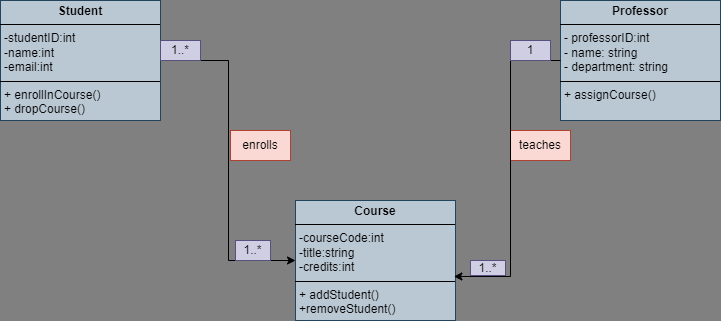

The diagram above was exported from draw.io. Its source (the exported page's mxGraphModel, read from the mxfile embedded in the PNG):
<mxGraphModel dx="794" dy="452" grid="1" gridSize="10" guides="1" tooltips="1" connect="1" arrows="1" fold="1" page="1" pageScale="1" pageWidth="850" pageHeight="1100" background="#808080" math="0" shadow="0">
  <root>
    <mxCell id="0" />
    <mxCell id="1" parent="0" />
    <mxCell id="ZYUFT8KlHCZdEGygy4eb-1" value="&lt;p style=&quot;margin:0px;margin-top:4px;text-align:center;&quot;&gt;&lt;b&gt;Course&lt;/b&gt;&lt;/p&gt;&lt;hr size=&quot;1&quot; style=&quot;border-style:solid;&quot;&gt;&lt;p style=&quot;margin:0px;margin-left:4px;&quot;&gt;-courseCode:int&lt;/p&gt;&lt;p style=&quot;margin:0px;margin-left:4px;&quot;&gt;-title:string&lt;/p&gt;&lt;p style=&quot;margin:0px;margin-left:4px;&quot;&gt;-credits:int&lt;/p&gt;&lt;hr size=&quot;1&quot; style=&quot;border-style:solid;&quot;&gt;&lt;p style=&quot;margin:0px;margin-left:4px;&quot;&gt;+ addStudent()&lt;/p&gt;&lt;p style=&quot;margin:0px;margin-left:4px;&quot;&gt;+removeStudent()&lt;/p&gt;" style="verticalAlign=top;align=left;overflow=fill;html=1;whiteSpace=wrap;fillColor=#bac8d3;strokeColor=#23445d;" vertex="1" parent="1">
      <mxGeometry x="345" y="410" width="160" height="120" as="geometry" />
    </mxCell>
    <mxCell id="ZYUFT8KlHCZdEGygy4eb-2" value="&lt;p style=&quot;margin:0px;margin-top:4px;text-align:center;&quot;&gt;&lt;b&gt;Professor&lt;/b&gt;&lt;/p&gt;&lt;hr size=&quot;1&quot; style=&quot;border-style:solid;&quot;&gt;&lt;p style=&quot;margin:0px;margin-left:4px;&quot;&gt;- professorID:int&lt;/p&gt;&lt;p style=&quot;margin:0px;margin-left:4px;&quot;&gt;- name: string&lt;/p&gt;&lt;p style=&quot;margin:0px;margin-left:4px;&quot;&gt;- department: string&lt;/p&gt;&lt;hr size=&quot;1&quot; style=&quot;border-style:solid;&quot;&gt;&lt;p style=&quot;margin:0px;margin-left:4px;&quot;&gt;+ assignCourse()&lt;/p&gt;" style="verticalAlign=top;align=left;overflow=fill;html=1;whiteSpace=wrap;fillColor=#bac8d3;strokeColor=#23445d;" vertex="1" parent="1">
      <mxGeometry x="610" y="210" width="160" height="120" as="geometry" />
    </mxCell>
    <mxCell id="ZYUFT8KlHCZdEGygy4eb-6" style="edgeStyle=orthogonalEdgeStyle;rounded=0;orthogonalLoop=1;jettySize=auto;html=1;entryX=0;entryY=0.5;entryDx=0;entryDy=0;" edge="1" parent="1" source="ZYUFT8KlHCZdEGygy4eb-3" target="ZYUFT8KlHCZdEGygy4eb-1">
      <mxGeometry relative="1" as="geometry">
        <Array as="points">
          <mxPoint x="278" y="270" />
          <mxPoint x="278" y="470" />
        </Array>
      </mxGeometry>
    </mxCell>
    <mxCell id="ZYUFT8KlHCZdEGygy4eb-3" value="&lt;p style=&quot;margin:0px;margin-top:4px;text-align:center;&quot;&gt;&lt;b&gt;Student&lt;/b&gt;&lt;/p&gt;&lt;hr size=&quot;1&quot; style=&quot;border-style:solid;&quot;&gt;&lt;p style=&quot;margin:0px;margin-left:4px;&quot;&gt;-studentID:int&lt;/p&gt;&lt;p style=&quot;margin:0px;margin-left:4px;&quot;&gt;-name:int&lt;/p&gt;&lt;p style=&quot;margin:0px;margin-left:4px;&quot;&gt;-email:int&lt;/p&gt;&lt;hr size=&quot;1&quot; style=&quot;border-style:solid;&quot;&gt;&lt;p style=&quot;margin:0px;margin-left:4px;&quot;&gt;+ enrollInCourse()&lt;/p&gt;&lt;p style=&quot;margin:0px;margin-left:4px;&quot;&gt;+ dropCourse()&lt;/p&gt;" style="verticalAlign=top;align=left;overflow=fill;html=1;whiteSpace=wrap;fillColor=#bac8d3;strokeColor=#23445d;" vertex="1" parent="1">
      <mxGeometry x="50" y="210" width="160" height="120" as="geometry" />
    </mxCell>
    <mxCell id="ZYUFT8KlHCZdEGygy4eb-8" value="enrolls" style="text;html=1;align=center;verticalAlign=middle;whiteSpace=wrap;rounded=0;fillColor=#fad9d5;strokeColor=#ae4132;" vertex="1" parent="1">
      <mxGeometry x="280" y="340" width="60" height="30" as="geometry" />
    </mxCell>
    <mxCell id="ZYUFT8KlHCZdEGygy4eb-9" value="teaches" style="text;html=1;align=center;verticalAlign=middle;whiteSpace=wrap;rounded=0;fillColor=#fad9d5;strokeColor=#ae4132;" vertex="1" parent="1">
      <mxGeometry x="560" y="340" width="60" height="30" as="geometry" />
    </mxCell>
    <mxCell id="ZYUFT8KlHCZdEGygy4eb-10" style="edgeStyle=orthogonalEdgeStyle;rounded=0;orthogonalLoop=1;jettySize=auto;html=1;entryX=0.99;entryY=0.633;entryDx=0;entryDy=0;entryPerimeter=0;" edge="1" parent="1" source="ZYUFT8KlHCZdEGygy4eb-2" target="ZYUFT8KlHCZdEGygy4eb-1">
      <mxGeometry relative="1" as="geometry">
        <Array as="points">
          <mxPoint x="560" y="270" />
          <mxPoint x="560" y="486" />
        </Array>
      </mxGeometry>
    </mxCell>
    <mxCell id="ZYUFT8KlHCZdEGygy4eb-11" value="1..*" style="text;html=1;align=center;verticalAlign=middle;whiteSpace=wrap;rounded=0;fillColor=#d0cee2;strokeColor=#56517e;" vertex="1" parent="1">
      <mxGeometry x="210" y="250" width="40" height="20" as="geometry" />
    </mxCell>
    <mxCell id="ZYUFT8KlHCZdEGygy4eb-12" value="1..*" style="text;html=1;align=center;verticalAlign=middle;whiteSpace=wrap;rounded=0;fillColor=#d0cee2;strokeColor=#56517e;" vertex="1" parent="1">
      <mxGeometry x="285" y="450" width="35" height="20" as="geometry" />
    </mxCell>
    <mxCell id="ZYUFT8KlHCZdEGygy4eb-16" value="1" style="text;html=1;align=center;verticalAlign=middle;whiteSpace=wrap;rounded=0;fillColor=#d0cee2;strokeColor=#56517e;" vertex="1" parent="1">
      <mxGeometry x="560" y="250" width="40" height="20" as="geometry" />
    </mxCell>
    <mxCell id="ZYUFT8KlHCZdEGygy4eb-17" value="1..*" style="text;html=1;align=center;verticalAlign=middle;whiteSpace=wrap;rounded=0;fillColor=#d0cee2;strokeColor=#56517e;" vertex="1" parent="1">
      <mxGeometry x="520" y="470" width="35" height="15" as="geometry" />
    </mxCell>
  </root>
</mxGraphModel>